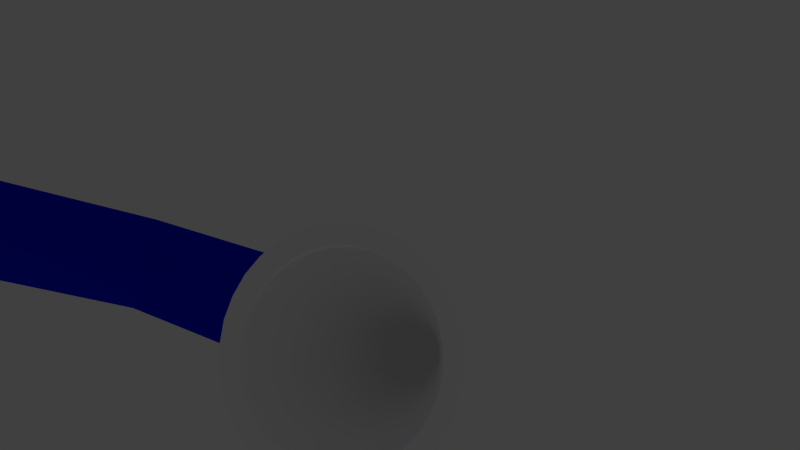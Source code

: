 # Source: TischLampe_neu.blend  (saved by Blender 2.76.0; exported with 4.5.12 LTS)
import bpy
from mathutils import Matrix  # noqa: F401  (used for matrix-valued properties, if any)

bpy.ops.wm.read_factory_settings(use_empty=True)
scene = bpy.context.scene
scene.name = 'Scene'

# ---- collections
col_collection_1 = bpy.data.collections.new('Collection 1'); scene.collection.children.link(col_collection_1)

# ---- materials (node trees are filled in below, after node groups)
mat_grey = bpy.data.materials.new('Grey')
mat_grey.alpha_threshold = 0.0
mat_grey.use_transparent_shadow = False
mat_grey.diffuse_color = (0.0331, 0.02978, 0.03054, 1.0)
mat_grey.roughness = 0.5
mat_white = bpy.data.materials.new('white')
mat_white.alpha_threshold = 0.0
mat_white.use_transparent_shadow = False
mat_white.diffuse_color = (1.0, 1.0, 1.0, 1.0)
mat_white.roughness = 0.5
mat_blue = bpy.data.materials.new('blue')
mat_blue.alpha_threshold = 0.0
mat_blue.use_transparent_shadow = False
mat_blue.diffuse_color = (0.0, 0.008889, 0.8, 1.0)
mat_blue.roughness = 0.5

# ---- material node trees

# ---- world
world_world = bpy.data.worlds.new('World'); scene.world = world_world
world_world.color = (0.05088, 0.05088, 0.05088)
world_world.use_sun_shadow = False
world_world.sun_shadow_jitter_overblur = 0.0
world_world.cycles.sampling_method = 'MANUAL'
world_world.cycles.sample_map_resolution = 256

# ---- cameras
cam_camera = bpy.data.cameras.new('Camera')
cam_camera.clip_end = 100.0
cam_camera.lens = 35.0
cam_camera.sensor_width = 32.0
cam_camera.sensor_height = 18.0
cam_camera.ortho_scale = 7.314
cam_camera.dof.focus_distance = 0.0
cam_camera.dof.aperture_fstop = 128.0

# ---- lights
light_lamp = bpy.data.lights.new('Lamp', 'POINT')
light_lamp.transmission_factor = 0.0
light_lamp.cutoff_distance = 30.0
light_lamp.energy = 732.0
light_lamp.shadow_buffer_clip_start = 1.001
light_lamp.shadow_soft_size = 0.1
light_lamp.shadow_maximum_resolution = 0.006
light_lamp.use_absolute_resolution = True
light_lamp.cycles.use_multiple_importance_sampling = False

# ---- meshes
me_cube_001 = bpy.data.meshes.new('Cube.001')
me_cube_001.from_pydata([(0.0, 3.54, 3.954), (0.0, 3.54, 0.5859), (-0.3286, 3.572, 0.5859), (-0.3286, 3.572, 3.954), (-0.6445, 3.668, 3.954), (-0.9357, 3.823, 3.954), (-1.191, 4.033, 3.954), (-1.4, 4.288, 3.954), (-1.556, 4.579, 3.954), (-1.652, 4.895, 3.954), (-1.684, 5.224, 3.954), (-1.652, 5.552, 3.954), (-1.556, 5.868, 3.954), (-1.4, 6.159, 3.954), (-1.191, 6.415, 3.954), (-0.9357, 6.624, 3.954), (-0.6445, 6.78, 3.954), (-0.3286, 6.876, 3.954), (5.488e-07, 6.908, 3.954), (0.3286, 6.876, 3.954), (0.6445, 6.78, 3.954), (0.9357, 6.624, 3.954), (1.191, 6.415, 3.954), (1.4, 6.159, 3.954), (1.556, 5.868, 3.954), (1.652, 5.552, 3.954), (1.684, 5.224, 3.954), (1.652, 4.895, 3.954), (1.556, 4.579, 3.954), (1.4, 4.288, 3.954), (1.191, 4.033, 3.954), (0.9357, 3.823, 3.954), (0.6445, 3.668, 3.954), (0.3286, 3.572, 3.954), (0.3286, 3.572, 0.5859), (0.0, 3.54, 0.5859), (-0.6445, 3.668, 0.5859), (-0.9357, 3.823, 0.5859), (-1.191, 4.033, 0.5859), (-1.4, 4.288, 0.5859), (-1.556, 4.579, 0.5859), (-1.652, 4.895, 0.5859), (-1.684, 5.224, 0.5859), (-1.652, 5.552, 0.5859), (-1.556, 5.868, 0.5859), (-1.4, 6.159, 0.5859), (-1.191, 6.415, 0.5859), (-0.9357, 6.624, 0.5859), (-0.6445, 6.78, 0.5859), (-0.3286, 6.876, 0.5859), (5.488e-07, 6.908, 0.5859), (0.3286, 6.876, 0.5859), (0.6445, 6.78, 0.5859), (0.9357, 6.624, 0.5859), (1.191, 6.415, 0.5859), (1.4, 6.159, 0.5859), (1.556, 5.868, 0.5859), (1.652, 5.552, 0.5859), (1.684, 5.224, 0.5859), (1.652, 4.895, 0.5859), (1.556, 4.579, 0.5859), (1.4, 4.288, 0.5859), (1.191, 4.033, 0.5859), (0.9357, 3.823, 0.5859), (0.6445, 3.668, 0.5859), (0.3286, 3.572, 0.5859), (-0.3286, 3.572, 0.5859), (-0.6445, 3.668, 0.5859), (-0.9357, 3.823, 0.5859), (-1.191, 4.033, 0.5859), (-1.4, 4.288, 0.5859), (-1.556, 4.579, 0.5859), (-1.652, 4.895, 0.5859), (-1.684, 5.224, 0.5859), (-1.652, 5.552, 0.5859), (-1.556, 5.868, 0.5859), (-1.4, 6.159, 0.5859), (-1.191, 6.415, 0.5859), (-0.9357, 6.624, 0.5859), (-0.6445, 6.78, 0.5859), (-0.3286, 6.876, 0.5859), (5.488e-07, 6.908, 0.5859), (0.3286, 6.876, 0.5859), (0.6445, 6.78, 0.5859), (0.9357, 6.624, 0.5859), (1.191, 6.415, 0.5859), (1.4, 6.159, 0.5859), (1.556, 5.868, 0.5859), (1.652, 5.552, 0.5859), (1.684, 5.224, 0.5859), (1.652, 4.895, 0.5859), (1.556, 4.579, 0.5859), (1.4, 4.288, 0.5859), (1.191, 4.033, 0.5859), (0.9357, 3.823, 0.5859), (0.6445, 3.668, 0.5859), (7.89e-07, 3.54, -11.2), (-0.3286, 3.572, -11.2), (0.3286, 3.572, -11.2), (0.6445, 3.668, -11.2), (-0.6445, 3.668, -11.2), (4.433e-06, 3.54, -18.02), (-0.3286, 3.572, -18.02), (0.3286, 3.572, -18.02), (-0.9357, 3.823, -11.2), (-1.191, 4.033, -11.2), (-1.4, 4.288, -11.2), (-1.556, 4.579, -11.2), (-1.652, 4.895, -11.2), (-1.684, 5.224, -11.2), (-1.652, 5.552, -11.2), (-1.556, 5.868, -11.2), (-1.4, 6.159, -11.2), (-1.191, 6.415, -11.2), (-0.9357, 6.624, -11.2), (-0.6445, 6.78, -11.2), (-0.3286, 6.876, -11.2), (1.338e-06, 6.908, -11.2), (0.3286, 6.876, -11.2), (0.6445, 6.78, -11.2), (0.9357, 6.624, -11.2), (1.191, 6.415, -11.2), (1.4, 6.159, -11.2), (1.556, 5.868, -11.2), (1.652, 5.552, -11.2), (1.684, 5.224, -11.2), (1.652, 4.895, -11.2), (1.556, 4.579, -11.2), (1.4, 4.288, -11.2), (1.191, 4.033, -11.2), (0.9357, 3.823, -11.2), (0.6445, 3.668, -18.02), (-0.6445, 3.668, -18.02), (1.465e-06, -3.548, -22.67), (4.97e-07, -3.548, -22.67), (-0.3286, -3.566, -22.7), (0.3286, -3.566, -22.7), (-0.9357, 3.823, -18.02), (-1.191, 4.033, -18.02), (-1.4, 4.288, -18.02), (-1.556, 4.579, -18.02), (-1.652, 4.895, -18.02), (-1.684, 5.224, -18.02), (-1.652, 5.552, -18.02), (-1.556, 5.868, -18.02), (-1.4, 6.159, -18.02), (-1.191, 6.415, -18.02), (-0.9357, 6.624, -18.02), (-0.6445, 6.78, -18.02), (-0.3286, 6.876, -18.02), (4.982e-06, 6.908, -18.02), (0.3286, 6.876, -18.02), (0.6445, 6.78, -18.02), (0.9357, 6.624, -18.02), (1.191, 6.415, -18.02), (1.4, 6.159, -18.02), (1.556, 5.868, -18.02), (1.652, 5.552, -18.02), (1.684, 5.224, -18.02), (1.652, 4.895, -18.02), (1.556, 4.579, -18.02), (1.4, 4.288, -18.02), (1.191, 4.033, -18.02), (0.9357, 3.823, -18.02), (0.6445, -3.61, -22.79), (0.3927, -3.566, -22.71), (-0.3927, -3.566, -22.71), (-0.6445, -3.61, -22.79), (1.1e-06, -5.224, -19.07), (0.6589, -5.27, -19.12), (-0.6589, -5.27, -19.12), (-0.7631, -3.624, -22.84), (-0.9357, -3.676, -22.94), (-1.092, -3.714, -23.05), (-1.191, -3.762, -23.13), (-1.362, -3.832, -23.31), (-1.4, -3.86, -23.36), (-1.556, -3.961, -23.62), (-1.562, -3.963, -23.63), (-1.652, -4.064, -23.89), (-1.67, -4.074, -24.02), (-1.684, -4.118, -24.15), (-1.652, -4.072, -24.33), (-1.556, -3.882, -24.41), (-1.508, -3.782, -24.41), (-1.4, -3.618, -24.43), (-1.284, -3.447, -24.41), (-1.191, -3.342, -24.42), (-1.049, -3.193, -24.4), (-0.9357, -3.103, -24.4), (-0.799, -3.001, -24.38), (-0.6445, -2.919, -24.38), (-0.5384, -2.867, -24.37), (-0.3286, -2.802, -24.37), (-0.2708, -2.787, -24.36), (5.025e-07, -2.759, -24.36), (0.2708, -2.787, -24.36), (0.3286, -2.802, -24.37), (0.5384, -2.867, -24.37), (0.6445, -2.919, -24.38), (0.799, -3.001, -24.38), (0.9357, -3.103, -24.4), (1.049, -3.193, -24.4), (1.191, -3.342, -24.42), (1.284, -3.447, -24.41), (1.4, -3.618, -24.43), (1.508, -3.782, -24.41), (1.556, -3.882, -24.41), (1.652, -4.072, -24.33), (1.684, -4.118, -24.15), (1.67, -4.074, -24.02), (1.652, -4.064, -23.89), (1.562, -3.963, -23.63), (1.556, -3.961, -23.62), (1.4, -3.86, -23.36), (1.362, -3.832, -23.31), (1.191, -3.762, -23.13), (1.092, -3.714, -23.05), (0.9357, -3.676, -22.94), (0.7631, -3.624, -22.84), (1.292, -5.405, -19.25), (-1.292, -5.405, -19.25), (1.876, -5.626, -19.47), (2.388, -5.923, -19.77), (2.808, -6.285, -20.13), (3.12, -6.698, -20.55), (3.312, -7.146, -20.99), (3.377, -7.612, -21.46), (2.809, -7.651, -21.5), (2.755, -7.263, -21.11), (2.595, -6.891, -20.74), (2.336, -6.547, -20.4), (1.986, -6.246, -20.09), (1.561, -5.999, -19.85), (1.075, -5.816, -19.66), (0.5481, -5.703, -19.55), (8.824e-07, -5.664, -19.51), (-0.5481, -5.703, -19.55), (-1.075, -5.816, -19.66), (-1.561, -5.999, -19.85), (-1.986, -6.246, -20.09), (-2.336, -6.547, -20.4), (-2.595, -6.891, -20.74), (-2.755, -7.263, -21.11), (-2.809, -7.651, -21.5), (-2.808, -8.938, -22.79), (-3.12, -8.526, -22.37), (-3.312, -8.078, -21.93), (-3.377, -7.612, -21.46), (-3.312, -7.146, -20.99), (-3.12, -6.698, -20.55), (-2.808, -6.285, -20.13), (-2.388, -5.923, -19.77), (-1.876, -5.626, -19.47), (1.876, -9.597, -23.45), (1.292, -9.818, -23.67), (0.6589, -9.954, -23.8), (0.0, -10.0, -23.85), (-0.6589, -9.954, -23.8), (-1.292, -9.818, -23.67), (-1.876, -9.597, -23.45), (-2.388, -9.3, -23.15), (-2.755, -8.038, -21.89), (-2.595, -8.411, -22.26), (-2.336, -8.755, -22.6), (-1.986, -9.056, -22.9), (-1.561, -9.303, -23.15), (-1.075, -9.486, -23.33), (-0.5481, -9.599, -23.45), (-3.297e-08, -9.637, -23.49), (0.5481, -9.599, -23.45), (1.075, -9.486, -23.33), (1.561, -9.303, -23.15), (1.986, -9.056, -22.9), (2.336, -8.755, -22.6), (2.595, -8.411, -22.26), (2.755, -8.038, -21.89), (3.312, -8.078, -21.93), (3.12, -8.526, -22.37), (2.808, -8.938, -22.79), (2.388, -9.3, -23.15), (-0.8998, -2.709, -26.11), (-0.8476, -2.587, -25.99), (-0.7628, -2.475, -25.88), (-0.6487, -2.377, -25.78), (-0.5097, -2.296, -25.7), (-0.3511, -2.236, -25.64), (-0.179, -2.199, -25.6), (6.859e-09, -2.187, -25.59), (0.179, -2.199, -25.6), (0.3511, -2.236, -25.64), (0.5097, -2.296, -25.7), (0.6487, -2.377, -25.78), (0.7628, -2.475, -25.88), (0.8476, -2.587, -25.99), (0.8998, -2.709, -26.11), (0.179, -3.472, -26.87), (-2.921e-07, -3.484, -26.89), (-0.179, -3.472, -26.87), (-0.3511, -3.435, -26.84), (-0.5097, -3.375, -26.78), (-0.6487, -3.294, -26.7), (-0.7628, -3.196, -26.6), (-0.8476, -3.084, -26.48), (-0.8998, -2.962, -26.36), (-0.9174, -2.836, -26.24), (0.9174, -2.836, -26.24), (0.8998, -2.962, -26.36), (0.8476, -3.084, -26.48), (0.7628, -3.196, -26.6), (0.6487, -3.294, -26.7), (0.5097, -3.375, -26.78), (0.3511, -3.435, -26.84), (-0.6698, -2.505, -26.38), (-0.6698, -2.505, -26.38), (-0.6309, -2.414, -26.29), (-0.6309, -2.414, -26.29), (-0.5678, -2.331, -26.2), (-0.4829, -2.258, -26.13), (-0.4829, -2.258, -26.13), (-0.3794, -2.198, -26.07), (-0.2613, -2.153, -26.03), (-0.1332, -2.125, -26.0), (-2.811e-07, -2.116, -25.99), (0.1332, -2.125, -26.0), (0.2613, -2.153, -26.03), (0.2613, -2.153, -26.03), (0.3794, -2.198, -26.07), (0.3794, -2.198, -26.07), (0.4829, -2.258, -26.13), (0.4829, -2.258, -26.13), (0.5678, -2.331, -26.2), (0.5678, -2.331, -26.2), (0.6309, -2.414, -26.29), (0.6309, -2.414, -26.29), (0.6698, -2.505, -26.38), (0.6698, -2.505, -26.38), (-4.044e-07, -3.082, -26.96), (0.1332, -3.073, -26.95), (-0.1332, -3.073, -26.95), (-0.2613, -3.045, -26.92), (-0.2613, -3.045, -26.92), (-0.3794, -3.001, -26.87), (-0.3794, -3.001, -26.87), (-0.4829, -2.941, -26.81), (-0.5678, -2.867, -26.74), (-0.6309, -2.784, -26.66), (-0.6309, -2.784, -26.66), (-0.6698, -2.693, -26.57), (-0.6829, -2.599, -26.47), (-0.6829, -2.599, -26.47), (0.6829, -2.599, -26.47), (0.6829, -2.599, -26.47), (0.6698, -2.693, -26.57), (0.6698, -2.693, -26.57), (0.6309, -2.784, -26.66), (0.6309, -2.784, -26.66), (0.5678, -2.867, -26.74), (0.5678, -2.867, -26.74), (0.4829, -2.941, -26.81), (0.3794, -3.001, -26.87), (0.3794, -3.001, -26.87), (0.2613, -3.045, -26.92), (0.2613, -3.045, -26.92), (0.1332, -3.073, -26.95), (-0.635, -2.536, -26.54), (-0.6228, -2.448, -26.45), (-0.5866, -2.364, -26.36), (-0.528, -2.286, -26.29), (-0.449, -2.218, -26.22), (-0.3528, -2.162, -26.16), (-0.243, -2.121, -26.12), (-0.1239, -2.095, -26.1), (-3.528e-07, -2.087, -26.09), (0.1239, -2.095, -26.1), (0.243, -2.121, -26.12), (0.3528, -2.162, -26.16), (0.449, -2.218, -26.22), (0.528, -2.286, -26.29), (0.5866, -2.364, -26.36), (0.6228, -2.448, -26.45), (0.635, -2.536, -26.54), (0.1239, -2.976, -26.98), (-5.008e-07, -2.985, -26.99), (-0.1239, -2.976, -26.98), (-0.243, -2.95, -26.95), (-0.3528, -2.909, -26.91), (-0.449, -2.853, -26.85), (-0.528, -2.785, -26.79), (-0.5866, -2.707, -26.71), (-0.6228, -2.623, -26.62), (0.6228, -2.623, -26.62), (0.5866, -2.707, -26.71), (0.528, -2.785, -26.79), (0.449, -2.853, -26.85), (0.3528, -2.909, -26.91), (0.243, -2.95, -26.95), (-0.54, -2.454, -26.62), (-0.5296, -2.379, -26.54), (-0.4989, -2.308, -26.47), (-0.449, -2.242, -26.41), (-0.3818, -2.184, -26.35), (-0.3, -2.136, -26.3), (-0.2066, -2.101, -26.27), (-0.1053, -2.079, -26.24), (-3.87e-07, -2.072, -26.24), (0.1053, -2.079, -26.24), (0.2066, -2.101, -26.27), (0.3, -2.136, -26.3), (0.3818, -2.184, -26.35), (0.449, -2.242, -26.41), (0.4989, -2.308, -26.47), (0.5296, -2.379, -26.54), (0.54, -2.454, -26.62), (0.1053, -2.828, -26.99), (-4.894e-07, -2.836, -27.0), (-0.1053, -2.828, -26.99), (-0.2066, -2.807, -26.97), (-0.3, -2.771, -26.94), (-0.3818, -2.724, -26.89), (-0.449, -2.666, -26.83), (-0.4989, -2.6, -26.76), (-0.5296, -2.528, -26.69), (0.5296, -2.528, -26.69), (0.4989, -2.6, -26.76), (0.449, -2.666, -26.83), (0.3818, -2.724, -26.89), (0.3, -2.771, -26.94), (0.2066, -2.807, -26.97), (-0.4243, -2.387, -26.69), (-0.4161, -2.328, -26.63), (-0.392, -2.272, -26.57), (-0.3528, -2.22, -26.52), (-0.3, -2.175, -26.47), (-0.2357, -2.137, -26.44), (-0.1624, -2.109, -26.41), (-0.08277, -2.092, -26.39), (-4.61e-07, -2.087, -26.39), (0.08277, -2.092, -26.39), (0.1624, -2.109, -26.41), (0.2357, -2.137, -26.44), (0.3, -2.175, -26.47), (0.3528, -2.22, -26.52), (0.392, -2.272, -26.57), (0.4161, -2.328, -26.63), (0.4243, -2.387, -26.69), (0.08277, -2.681, -26.98), (-4.837e-07, -2.687, -26.99), (-0.08277, -2.681, -26.98), (-0.1624, -2.664, -26.96), (-0.2357, -2.636, -26.93), (-0.3, -2.599, -26.9), (-0.3528, -2.553, -26.85), (-0.392, -2.501, -26.8), (-0.4161, -2.445, -26.74), (0.4161, -2.445, -26.74), (0.392, -2.501, -26.8), (0.3528, -2.553, -26.85), (0.3, -2.599, -26.9), (0.2357, -2.636, -26.93), (0.1624, -2.664, -26.96), (-0.2922, -2.337, -26.74), (-0.2866, -2.296, -26.7), (-0.27, -2.258, -26.66), (-0.243, -2.222, -26.62), (-0.2066, -2.191, -26.59), (-0.1624, -2.165, -26.56), (-0.1118, -2.146, -26.54), (-0.05701, -2.134, -26.53), (-4.61e-07, -2.13, -26.53), (0.05701, -2.134, -26.53), (0.1118, -2.146, -26.54), (0.1624, -2.165, -26.56), (0.2066, -2.191, -26.59), (0.243, -2.222, -26.62), (0.27, -2.258, -26.66), (0.2866, -2.296, -26.7), (0.2922, -2.337, -26.74), (0.05701, -2.539, -26.94), (-4.894e-07, -2.543, -26.94), (-0.05701, -2.539, -26.94), (-0.1118, -2.528, -26.93), (-0.1624, -2.509, -26.91), (-0.2066, -2.483, -26.88), (-0.243, -2.452, -26.85), (-0.27, -2.416, -26.81), (-0.2866, -2.377, -26.78), (0.2866, -2.377, -26.78), (0.27, -2.416, -26.81), (0.243, -2.452, -26.85), (0.2066, -2.483, -26.88), (0.1624, -2.509, -26.91), (0.1118, -2.528, -26.93), (-0.149, -2.306, -26.77), (-0.1461, -2.285, -26.75), (-0.1376, -2.266, -26.73), (-0.1239, -2.247, -26.71), (-0.1053, -2.232, -26.69), (-0.08277, -2.218, -26.68), (-0.05701, -2.209, -26.67), (-0.02907, -2.203, -26.66), (-4.837e-07, -2.201, -26.66), (0.02906, -2.203, -26.66), (0.05701, -2.209, -26.67), (0.08277, -2.218, -26.68), (0.1053, -2.232, -26.69), (0.1239, -2.247, -26.71), (0.1376, -2.266, -26.73), (0.1461, -2.285, -26.75), (0.149, -2.306, -26.77), (0.02906, -2.409, -26.87), (-4.951e-07, -2.411, -26.87), (-0.02907, -2.409, -26.87), (-0.05701, -2.403, -26.86), (-0.08277, -2.394, -26.85), (-0.1053, -2.381, -26.84), (-0.1239, -2.365, -26.82), (-0.1376, -2.346, -26.81), (-0.1461, -2.327, -26.79), (0.1461, -2.327, -26.79), (0.1376, -2.346, -26.81), (0.1239, -2.365, -26.82), (0.1053, -2.381, -26.84), (0.08277, -2.394, -26.85), (0.05701, -2.403, -26.86), (-2.646e-07, -2.296, -26.78), (7.144, 8.183, 2.27), (7.584, 6.732, 2.27), (7.584, 6.732, 2.27), (7.144, 8.183, 2.27), (7.732, 5.224, 2.27), (6.429, 9.519, 2.27), (7.584, 6.732, 2.27), (7.732, 5.224, 2.27), (7.732, 5.224, 2.27), (6.429, 9.519, 2.27), (7.144, 8.183, 2.27), (7.584, 3.715, 2.27), (7.584, 3.715, 2.27), (5.467, 10.69, 2.27), (7.584, 6.732, -0.3417), (7.144, 8.183, -0.3417), (7.732, 5.224, -0.3417), (7.584, 3.715, 2.27), (7.584, 3.715, -0.3417), (5.467, 10.69, 2.27), (6.429, 9.519, 2.27), (6.429, 9.519, -0.3417), (-1.508, 12.81, -0.3417), (0.0, 12.96, -0.3417), (1.508, 12.81, -0.3417), (2.959, 12.37, -0.3417), (4.296, 11.65, -0.3417), (5.467, 10.69, -0.3417), (7.144, 2.265, -0.3417), (6.429, 0.928, -0.3417), (5.467, -0.2437, -0.3417), (4.296, -1.205, -0.3417), (2.959, -1.92, -0.3417), (1.508, -2.36, -0.3417), (2.519e-06, -2.508, -0.3417), (-1.508, -2.36, -0.3417), (-2.959, -1.92, -0.3417), (-4.296, -1.205, -0.3417), (-5.467, -0.2437, -0.3417), (-6.429, 0.928, -0.3417), (-7.144, 2.265, -0.3417), (-7.584, 3.715, -0.3417), (-7.732, 5.224, -0.3417), (-7.584, 6.732, -0.3417), (-7.144, 8.183, -0.3417), (-6.429, 9.519, -0.3417), (-5.467, 10.69, -0.3417), (-4.296, 11.65, -0.3417), (-2.959, 12.37, -0.3417), (7.144, 2.265, 2.27), (7.144, 2.265, 2.27), (4.296, 11.65, 2.27), (5.467, 10.69, 2.27), (-2.959, 12.37, 2.27), (-1.508, 12.81, 2.27), (0.0, 12.96, 2.27), (1.508, 12.81, 2.27), (2.959, 12.37, 2.27), (4.296, 11.65, 2.27), (6.429, 0.928, 2.27), (5.467, -0.2437, 2.27), (4.296, -1.205, 2.27), (2.959, -1.92, 2.27), (1.508, -2.36, 2.27), (2.519e-06, -2.508, 2.27), (-1.508, -2.36, 2.27), (-2.959, -1.92, 2.27), (-4.296, -1.205, 2.27), (-5.467, -0.2437, 2.27), (-6.429, 0.928, 2.27), (-7.144, 2.265, 2.27), (-7.584, 3.715, 2.27), (-7.732, 5.224, 2.27), (-7.584, 6.732, 2.27), (-7.144, 8.183, 2.27), (-6.429, 9.519, 2.27), (-5.467, 10.69, 2.27), (-4.296, 11.65, 2.27), (7.144, 2.265, 2.27), (4.296, 11.65, 2.27), (-2.959, 12.37, 2.27), (-1.508, 12.81, 2.27), (0.0, 12.96, 2.27), (1.508, 12.81, 2.27), (2.959, 12.37, 2.27), (6.429, 0.928, 2.27), (5.467, -0.2437, 2.27), (4.296, -1.205, 2.27), (2.959, -1.92, 2.27), (1.508, -2.36, 2.27), (2.519e-06, -2.508, 2.27), (-1.508, -2.36, 2.27), (-2.959, -1.92, 2.27), (-4.296, -1.205, 2.27), (-5.467, -0.2437, 2.27), (-6.429, 0.928, 2.27), (-7.144, 2.265, 2.27), (-7.584, 3.715, 2.27), (-7.732, 5.224, 2.27), (-7.584, 6.732, 2.27), (-7.144, 8.183, 2.27), (-6.429, 9.519, 2.27), (-5.467, 10.69, 2.27), (-4.296, 11.65, 2.27), (2.959, 12.37, 2.27), (6.429, 0.928, 2.27), (-4.296, 11.65, 2.27), (-2.959, 12.37, 2.27), (-1.508, 12.81, 2.27), (0.0, 12.96, 2.27), (1.508, 12.81, 2.27), (5.467, -0.2437, 2.27), (4.296, -1.205, 2.27), (2.959, -1.92, 2.27), (1.508, -2.36, 2.27), (2.519e-06, -2.508, 2.27), (-1.508, -2.36, 2.27), (-2.959, -1.92, 2.27), (-4.296, -1.205, 2.27), (-5.467, -0.2437, 2.27), (-6.429, 0.928, 2.27), (-7.144, 2.265, 2.27), (-7.584, 3.715, 2.27), (-7.732, 5.224, 2.27), (-7.584, 6.732, 2.27), (-7.144, 8.183, 2.27), (-6.429, 9.519, 2.27), (-5.467, 10.69, 2.27), (0.0, 3.54, 3.954), (-0.3286, 3.572, 3.954), (-0.3286, 3.572, 0.5859), (0.0, 3.54, 0.5859), (0.3286, 3.572, 3.954), (0.3286, 3.572, 0.5859), (0.6445, 3.668, 3.954), (0.9357, 3.823, 3.954), (1.191, 4.033, 3.954), (1.4, 4.288, 3.954), (1.556, 4.579, 3.954), (1.652, 4.895, 3.954), (1.684, 5.224, 3.954), (1.652, 5.552, 3.954), (1.556, 5.868, 3.954), (1.4, 6.159, 3.954), (1.191, 6.415, 3.954), (0.9357, 6.624, 3.954), (0.6445, 6.78, 3.954), (0.3286, 6.876, 3.954), (5.488e-07, 6.908, 3.954), (-0.3286, 6.876, 3.954), (-0.6445, 6.78, 3.954), (-0.9357, 6.624, 3.954), (-1.191, 6.415, 3.954), (-1.4, 6.159, 3.954), (-1.556, 5.868, 3.954), (-1.652, 5.552, 3.954), (-1.684, 5.224, 3.954), (-1.652, 4.895, 3.954), (-1.556, 4.579, 3.954), (-1.4, 4.288, 3.954), (-1.191, 4.033, 3.954), (-0.9357, 3.823, 3.954), (-0.6445, 3.668, 3.954), (-0.6445, 3.668, 0.5859), (-0.9357, 3.823, 0.5859), (-1.191, 4.033, 0.5859), (-1.4, 4.288, 0.5859), (-1.556, 4.579, 0.5859), (-1.652, 4.895, 0.5859), (-1.684, 5.224, 0.5859), (-1.652, 5.552, 0.5859), (-1.556, 5.868, 0.5859), (-1.4, 6.159, 0.5859), (-1.191, 6.415, 0.5859), (-0.9357, 6.624, 0.5859), (-0.6445, 6.78, 0.5859), (-0.3286, 6.876, 0.5859), (5.488e-07, 6.908, 0.5859), (0.3286, 6.876, 0.5859), (0.6445, 6.78, 0.5859), (0.9357, 6.624, 0.5859), (1.191, 6.415, 0.5859), (1.4, 6.159, 0.5859), (1.556, 5.868, 0.5859), (1.652, 5.552, 0.5859), (1.684, 5.224, 0.5859), (1.652, 4.895, 0.5859), (1.556, 4.579, 0.5859), (1.4, 4.288, 0.5859), (1.191, 4.033, 0.5859), (0.9357, 3.823, 0.5859), (0.6445, 3.668, 0.5859), (0.0, 3.54, 3.954), (-0.3286, 3.572, 3.954), (-0.3286, 3.572, 0.5859), (0.0, 3.54, 0.5859), (0.3286, 3.572, 3.954), (0.3286, 3.572, 0.5859), (0.6445, 3.668, 3.954), (0.9357, 3.823, 3.954), (1.191, 4.033, 3.954), (1.4, 4.288, 3.954), (1.556, 4.579, 3.954), (1.652, 4.895, 3.954), (1.684, 5.224, 3.954), (1.652, 5.552, 3.954), (1.556, 5.868, 3.954), (1.4, 6.159, 3.954), (1.191, 6.415, 3.954), (0.9357, 6.624, 3.954), (0.6445, 6.78, 3.954), (0.3286, 6.876, 3.954), (5.488e-07, 6.908, 3.954), (-0.3286, 6.876, 3.954), (-0.6445, 6.78, 3.954), (-0.9357, 6.624, 3.954), (-1.191, 6.415, 3.954), (-1.4, 6.159, 3.954), (-1.556, 5.868, 3.954), (-1.652, 5.552, 3.954), (-1.684, 5.224, 3.954), (-1.652, 4.895, 3.954), (-1.556, 4.579, 3.954), (-1.4, 4.288, 3.954), (-1.191, 4.033, 3.954), (-0.9357, 3.823, 3.954), (-0.6445, 3.668, 3.954), (-0.6445, 3.668, 0.5859), (-0.9357, 3.823, 0.5859), (-1.191, 4.033, 0.5859), (-1.4, 4.288, 0.5859), (-1.556, 4.579, 0.5859), (-1.652, 4.895, 0.5859), (-1.684, 5.224, 0.5859), (-1.652, 5.552, 0.5859), (-1.556, 5.868, 0.5859), (-1.4, 6.159, 0.5859), (-1.191, 6.415, 0.5859), (-0.9357, 6.624, 0.5859), (-0.6445, 6.78, 0.5859), (-0.3286, 6.876, 0.5859), (5.488e-07, 6.908, 0.5859), (0.3286, 6.876, 0.5859), (0.6445, 6.78, 0.5859), (0.9357, 6.624, 0.5859), (1.191, 6.415, 0.5859), (1.4, 6.159, 0.5859), (1.556, 5.868, 0.5859), (1.652, 5.552, 0.5859), (1.684, 5.224, 0.5859), (1.652, 4.895, 0.5859), (1.556, 4.579, 0.5859), (1.4, 4.288, 0.5859), (1.191, 4.033, 0.5859), (0.9357, 3.823, 0.5859), (0.6445, 3.668, 0.5859), (0.0, 3.54, 3.954), (-0.3286, 3.572, 3.954), (-0.3286, 3.572, 0.5859), (0.0, 3.54, 0.5859), (0.3286, 3.572, 3.954), (0.3286, 3.572, 0.5859), (0.6445, 3.668, 3.954), (0.9357, 3.823, 3.954), (1.191, 4.033, 3.954), (1.4, 4.288, 3.954), (1.556, 4.579, 3.954), (1.652, 4.895, 3.954), (1.684, 5.224, 3.954), (1.652, 5.552, 3.954), (1.556, 5.868, 3.954), (1.4, 6.159, 3.954), (1.191, 6.415, 3.954), (0.9357, 6.624, 3.954), (0.6445, 6.78, 3.954), (0.3286, 6.876, 3.954), (5.488e-07, 6.908, 3.954), (-0.3286, 6.876, 3.954), (-0.6445, 6.78, 3.954), (-0.9357, 6.624, 3.954), (-1.191, 6.415, 3.954), (-1.4, 6.159, 3.954), (-1.556, 5.868, 3.954), (-1.652, 5.552, 3.954), (-1.684, 5.224, 3.954), (-1.652, 4.895, 3.954), (-1.556, 4.579, 3.954), (-1.4, 4.288, 3.954), (-1.191, 4.033, 3.954), (-0.9357, 3.823, 3.954), (-0.6445, 3.668, 3.954), (-0.6445, 3.668, 0.5859), (-0.9357, 3.823, 0.5859), (-1.191, 4.033, 0.5859), (-1.4, 4.288, 0.5859), (-1.556, 4.579, 0.5859), (-1.652, 4.895, 0.5859), (-1.684, 5.224, 0.5859), (-1.652, 5.552, 0.5859), (-1.556, 5.868, 0.5859), (-1.4, 6.159, 0.5859), (-1.191, 6.415, 0.5859), (-0.9357, 6.624, 0.5859), (-0.6445, 6.78, 0.5859), (-0.3286, 6.876, 0.5859), (5.488e-07, 6.908, 0.5859), (0.3286, 6.876, 0.5859), (0.6445, 6.78, 0.5859), (0.9357, 6.624, 0.5859), (1.191, 6.415, 0.5859), (1.4, 6.159, 0.5859), (1.556, 5.868, 0.5859), (1.652, 5.552, 0.5859), (1.684, 5.224, 0.5859), (1.652, 4.895, 0.5859), (1.556, 4.579, 0.5859), (1.4, 4.288, 0.5859), (1.191, 4.033, 0.5859), (0.9357, 3.823, 0.5859), (0.6445, 3.668, 0.5859), (0.0, 3.54, 3.954), (-0.3286, 3.572, 3.954), (-0.3286, 3.572, 0.5859), (0.0, 3.54, 0.5859), (0.3286, 3.572, 3.954), (0.3286, 3.572, 0.5859), (0.6445, 3.668, 3.954), (0.9357, 3.823, 3.954), (1.191, 4.033, 3.954), (1.4, 4.288, 3.954), (1.556, 4.579, 3.954), (1.652, 4.895, 3.954), (1.684, 5.224, 3.954), (1.652, 5.552, 3.954), (1.556, 5.868, 3.954), (1.4, 6.159, 3.954), (1.191, 6.415, 3.954), (0.9357, 6.624, 3.954), (0.6445, 6.78, 3.954), (0.3286, 6.876, 3.954), (5.488e-07, 6.908, 3.954), (-0.3286, 6.876, 3.954), (-0.6445, 6.78, 3.954), (-0.9357, 6.624, 3.954), (-1.191, 6.415, 3.954), (-1.4, 6.159, 3.954), (-1.556, 5.868, 3.954), (-1.652, 5.552, 3.954), (-1.684, 5.224, 3.954), (-1.652, 4.895, 3.954), (-1.556, 4.579, 3.954), (-1.4, 4.288, 3.954), (-1.191, 4.033, 3.954), (-0.9357, 3.823, 3.954), (-0.6445, 3.668, 3.954), (-0.6445, 3.668, 0.5859), (-0.9357, 3.823, 0.5859), (-1.191, 4.033, 0.5859), (-1.4, 4.288, 0.5859), (-1.556, 4.579, 0.5859), (-1.652, 4.895, 0.5859), (-1.684, 5.224, 0.5859), (-1.652, 5.552, 0.5859), (-1.556, 5.868, 0.5859), (-1.4, 6.159, 0.5859), (-1.191, 6.415, 0.5859), (-0.9357, 6.624, 0.5859), (-0.6445, 6.78, 0.5859), (-0.3286, 6.876, 0.5859), (5.488e-07, 6.908, 0.5859), (0.3286, 6.876, 0.5859), (0.6445, 6.78, 0.5859), (0.9357, 6.624, 0.5859), (1.191, 6.415, 0.5859), (1.4, 6.159, 0.5859), (1.556, 5.868, 0.5859), (1.652, 5.552, 0.5859), (1.684, 5.224, 0.5859), (1.652, 4.895, 0.5859), (1.556, 4.579, 0.5859), (1.4, 4.288, 0.5859), (1.191, 4.033, 0.5859), (0.9357, 3.823, 0.5859), (0.6445, 3.668, 0.5859), (-0.1636, -4.406, -25.91), (-2.67e-07, -4.417, -25.92), (0.1636, -4.406, -25.91), (-0.1218, -4.041, -25.98), (-3.697e-07, -4.05, -25.98), (-0.3209, -4.372, -25.87), (0.3209, -4.372, -25.87), (0.1218, -4.041, -25.98), (-0.1132, -3.953, -26.0), (-4.577e-07, -3.961, -26.01), (-0.2389, -4.016, -25.95), (-0.4659, -4.317, -25.82), (0.4659, -4.317, -25.82), (0.1218, -4.041, -25.98), (0.2389, -4.016, -25.95), (0.1132, -3.953, -26.0), (-0.09629, -3.818, -26.02), (-4.473e-07, -3.824, -26.02), (-0.2221, -3.929, -25.98), (-0.3468, -3.975, -25.91), (-0.593, -4.244, -25.75), (0.593, -4.244, -25.75), (0.2389, -4.016, -25.95), (0.3468, -3.975, -25.91), (0.2221, -3.929, -25.98), (0.09629, -3.818, -26.02), (-0.07566, -3.683, -26.01), (-4.421e-07, -3.688, -26.01), (-0.1889, -3.798, -26.0), (-0.3468, -3.975, -25.91), (-0.3225, -3.891, -25.94), (-0.4414, -3.92, -25.85), (-0.6973, -4.154, -25.66), (0.6973, -4.154, -25.66), (0.3468, -3.975, -25.91), (0.4414, -3.92, -25.85), (0.3225, -3.891, -25.94), (0.1889, -3.798, -26.0), (0.07566, -3.683, -26.01), (-0.05211, -3.554, -25.97), (-4.473e-07, -3.557, -25.97), (-0.1484, -3.667, -25.99), (-0.2742, -3.766, -25.97), (-0.4104, -3.84, -25.89), (-0.519, -3.853, -25.79), (-0.7748, -4.051, -25.55), (0.7748, -4.051, -25.55), (0.4414, -3.92, -25.85), (0.519, -3.853, -25.79), (0.4104, -3.84, -25.89), (0.2742, -3.766, -25.97), (0.1484, -3.667, -25.99), (0.05211, -3.554, -25.97), (-0.02657, -3.435, -25.9), (-4.525e-07, -3.437, -25.91), (-0.1022, -3.543, -25.96), (-0.2155, -3.642, -25.96), (-0.349, -3.722, -25.92), (-0.519, -3.853, -25.79), (-0.4826, -3.778, -25.83), (-0.5767, -3.777, -25.71), (-0.8225, -3.94, -25.44), (0.8225, -3.94, -25.44), (0.519, -3.853, -25.79), (0.5767, -3.777, -25.71), (0.4826, -3.778, -25.83), (0.349, -3.722, -25.92), (0.2155, -3.642, -25.96), (0.1022, -3.543, -25.96), (0.02657, -3.435, -25.9), (-2.419e-07, -3.331, -25.82), (-0.05211, -3.429, -25.9), (-0.1484, -3.525, -25.94), (-0.2742, -3.608, -25.93), (-0.4104, -3.669, -25.87), (-0.5767, -3.777, -25.71), (-0.5362, -3.707, -25.76), (-0.6122, -3.694, -25.63), (-0.8386, -3.824, -25.33), (0.8386, -3.824, -25.33), (0.5767, -3.777, -25.71), (0.6122, -3.694, -25.63), (0.5362, -3.707, -25.76), (0.4104, -3.669, -25.87), (0.2742, -3.608, -25.93), (0.1484, -3.525, -25.94), (0.05211, -3.429, -25.9), (-0.07566, -3.42, -25.89), (-0.1889, -3.502, -25.92), (-0.3225, -3.566, -25.89), (-0.456, -3.609, -25.81), (-0.6122, -3.694, -25.63), (-0.5692, -3.63, -25.68), (-0.6242, -3.608, -25.54), (-0.8225, -3.709, -25.21), (0.8225, -3.709, -25.21), (0.6122, -3.694, -25.63), (0.6242, -3.608, -25.54), (0.5692, -3.63, -25.68), (0.456, -3.609, -25.81), (0.3225, -3.566, -25.89), (0.1889, -3.502, -25.92), (0.07566, -3.42, -25.89), (-0.0963, -3.408, -25.88), (-0.2221, -3.473, -25.89), (-0.3583, -3.519, -25.84), (-0.4841, -3.543, -25.74), (-0.5804, -3.55, -25.6), (-0.6122, -3.522, -25.46), (-0.7748, -3.597, -25.1), (0.7748, -3.597, -25.1), (0.6242, -3.608, -25.54), (0.6122, -3.522, -25.46), (0.5804, -3.55, -25.6), (0.4841, -3.543, -25.74), (0.3583, -3.519, -25.84), (0.2221, -3.473, -25.89), (0.09629, -3.408, -25.88), (-0.1132, -3.394, -25.86), (-0.2468, -3.441, -25.85), (-0.3804, -3.467, -25.79), (-0.4936, -3.475, -25.68), (-0.5692, -3.47, -25.52), (-0.5767, -3.439, -25.37), (-0.6973, -3.495, -25.0), (0.6973, -3.495, -25.0), (0.5767, -3.439, -25.37), (0.5692, -3.47, -25.52), (0.4936, -3.475, -25.68), (0.3804, -3.467, -25.79), (0.2468, -3.441, -25.85), (0.1132, -3.394, -25.86), (-0.1258, -3.377, -25.85), (-0.262, -3.405, -25.82), (-0.3878, -3.414, -25.74), (-0.4841, -3.407, -25.61), (-0.5362, -3.393, -25.44), (-0.519, -3.363, -25.3), (-0.593, -3.405, -24.91), (0.593, -3.405, -24.91), (0.519, -3.363, -25.3), (0.5362, -3.393, -25.44), (0.4841, -3.407, -25.61), (0.3878, -3.414, -25.74), (0.262, -3.405, -25.82), (0.1258, -3.377, -25.85), (-0.1336, -3.359, -25.83), (-0.2671, -3.368, -25.78), (-0.3804, -3.361, -25.68), (-0.456, -3.342, -25.54), (-0.519, -3.363, -25.3), (-0.4826, -3.322, -25.37), (-0.4414, -3.296, -25.23), (-0.4659, -3.331, -24.83), (0.4659, -3.331, -24.83), (0.519, -3.363, -25.3), (0.4414, -3.296, -25.23), (0.4826, -3.322, -25.37), (0.456, -3.342, -25.54), (0.3804, -3.361, -25.68), (0.2671, -3.368, -25.78), (0.1336, -3.359, -25.83), (-0.1362, -3.34, -25.81), (-0.262, -3.332, -25.75), (-0.3583, -3.309, -25.63), (-0.4104, -3.281, -25.48), (-0.4104, -3.26, -25.31), (-0.3468, -3.241, -25.18), (-0.3209, -3.277, -24.78), (0.3209, -3.277, -24.78), (0.4414, -3.296, -25.23), (0.3468, -3.241, -25.18), (0.4104, -3.26, -25.31), (0.4104, -3.281, -25.48), (0.3583, -3.309, -25.63), (0.262, -3.332, -25.75), (0.1362, -3.34, -25.81), (-0.1336, -3.322, -25.79), (-0.2468, -3.296, -25.71), (-0.3225, -3.262, -25.58), (-0.349, -3.229, -25.43), (-0.3225, -3.209, -25.26), (-0.2389, -3.2, -25.13), (-0.1636, -3.243, -24.74), (0.1636, -3.243, -24.74), (0.3468, -3.241, -25.18), (0.2389, -3.2, -25.13), (0.3225, -3.209, -25.26), (0.349, -3.229, -25.43), (0.3225, -3.262, -25.58), (0.2468, -3.296, -25.71), (0.1336, -3.322, -25.79), (-0.1258, -3.303, -25.77), (-0.2221, -3.263, -25.68), (-0.2742, -3.22, -25.54), (-0.2742, -3.185, -25.38), (-0.2221, -3.171, -25.22), (-0.1218, -3.175, -25.11), (6.27e-09, -3.231, -24.73), (0.2389, -3.2, -25.13), (0.1218, -3.175, -25.11), (0.2221, -3.171, -25.22), (0.2742, -3.185, -25.38), (0.2742, -3.22, -25.54), (0.2221, -3.263, -25.68), (0.1258, -3.303, -25.77), (-0.1132, -3.287, -25.76), (-0.1889, -3.235, -25.65), (-0.2155, -3.186, -25.51), (-0.1889, -3.153, -25.35), (-0.1132, -3.148, -25.2), (-2.569e-07, -3.167, -25.1), (0.1132, -3.148, -25.2), (0.1889, -3.153, -25.35), (0.2155, -3.186, -25.51), (0.1889, -3.235, -25.65), (0.1132, -3.287, -25.76), (-0.0963, -3.272, -25.74), (-0.1484, -3.211, -25.62), (-0.1484, -3.161, -25.48), (-0.09629, -3.133, -25.33), (-3.225e-07, -3.14, -25.19), (0.09629, -3.133, -25.33), (0.1484, -3.161, -25.48), (0.1484, -3.211, -25.62), (0.09629, -3.272, -25.74), (-0.07566, -3.26, -25.73), (-0.1022, -3.194, -25.61), (-0.07566, -3.145, -25.47), (-3.537e-07, -3.126, -25.33), (0.07566, -3.145, -25.47), (0.1022, -3.194, -25.61), (0.07566, -3.26, -25.73), (-0.05211, -3.251, -25.72), (-0.05211, -3.183, -25.6), (-4.213e-07, -3.14, -25.46), (0.05211, -3.183, -25.6), (0.05211, -3.251, -25.72), (-0.02657, -3.246, -25.72), (-4.213e-07, -3.18, -25.59), (0.02657, -3.246, -25.72), (-4.421e-07, -3.244, -25.71), (-1.0, -1.0, -1.0), (-1.0, -1.0, 1.0), (-1.0, 1.0, -1.0), (-1.0, 1.0, 1.0), (1.0, -1.0, -1.0), (1.0, -1.0, 1.0), (1.0, 1.0, -1.0), (1.0, 1.0, 1.0)], [], [(0, 1, 2, 3), (0, 3, 4, 5, 6, 7, 8, 9, 10, 11, 12, 13, 14, 15, 16, 17, 18, 19, 20, 21, 22, 23, 24, 25, 26, 27, 28, 29, 30, 31, 32, 33), (33, 34, 1, 0), (1, 35, 66, 2), (3, 2, 36, 4), (4, 36, 37, 5), (5, 37, 38, 6), (6, 38, 39, 7), (7, 39, 40, 8), (8, 40, 41, 9), (9, 41, 42, 10), (10, 42, 43, 11), (11, 43, 44, 12), (12, 44, 45, 13), (13, 45, 46, 14), (14, 46, 47, 15), (15, 47, 48, 16), (16, 48, 49, 17), (17, 49, 50, 18), (18, 50, 51, 19), (19, 51, 52, 20), (20, 52, 53, 21), (21, 53, 54, 22), (22, 54, 55, 23), (23, 55, 56, 24), (24, 56, 57, 25), (25, 57, 58, 26), (26, 58, 59, 27), (27, 59, 60, 28), (28, 60, 61, 29), (29, 61, 62, 30), (30, 62, 63, 31), (31, 63, 64, 32), (32, 64, 34, 33), (35, 1, 34, 65), (2, 66, 67, 36), (36, 67, 68, 37), (37, 68, 69, 38), (38, 69, 70, 39), (39, 70, 71, 40), (40, 71, 72, 41), (41, 72, 73, 42), (42, 73, 74, 43), (43, 74, 75, 44), (44, 75, 76, 45), (45, 76, 77, 46), (46, 77, 78, 47), (47, 78, 79, 48), (48, 79, 80, 49), (49, 80, 81, 50), (50, 81, 82, 51), (51, 82, 83, 52), (52, 83, 84, 53), (53, 84, 85, 54), (54, 85, 86, 55), (55, 86, 87, 56), (56, 87, 88, 57), (57, 88, 89, 58), (58, 89, 90, 59), (59, 90, 91, 60), (60, 91, 92, 61), (61, 92, 93, 62), (62, 93, 94, 63), (63, 94, 95, 64), (64, 95, 65, 34), (66, 35, 96, 97), (35, 65, 98, 96), (65, 95, 99, 98), (67, 66, 97, 100), (97, 96, 101, 102), (96, 98, 103, 101), (68, 67, 100, 104), (69, 68, 104, 105), (70, 69, 105, 106), (71, 70, 106, 107), (72, 71, 107, 108), (73, 72, 108, 109), (74, 73, 109, 110), (75, 74, 110, 111), (76, 75, 111, 112), (77, 76, 112, 113), (78, 77, 113, 114), (79, 78, 114, 115), (80, 79, 115, 116), (81, 80, 116, 117), (82, 81, 117, 118), (83, 82, 118, 119), (84, 83, 119, 120), (85, 84, 120, 121), (86, 85, 121, 122), (87, 86, 122, 123), (88, 87, 123, 124), (89, 88, 124, 125), (90, 89, 125, 126), (91, 90, 126, 127), (92, 91, 127, 128), (93, 92, 128, 129), (94, 93, 129, 130), (95, 94, 130, 99), (98, 99, 131, 103), (100, 97, 102, 132), (102, 101, 133, 134, 135), (133, 101, 103, 136), (104, 100, 132, 137), (105, 104, 137, 138), (106, 105, 138, 139), (107, 106, 139, 140), (108, 107, 140, 141), (109, 108, 141, 142), (110, 109, 142, 143), (111, 110, 143, 144), (112, 111, 144, 145), (113, 112, 145, 146), (114, 113, 146, 147), (115, 114, 147, 148), (116, 115, 148, 149), (117, 116, 149, 150), (118, 117, 150, 151), (119, 118, 151, 152), (120, 119, 152, 153), (121, 120, 153, 154), (122, 121, 154, 155), (123, 122, 155, 156), (124, 123, 156, 157), (125, 124, 157, 158), (126, 125, 158, 159), (127, 126, 159, 160), (128, 127, 160, 161), (129, 128, 161, 162), (130, 129, 162, 163), (99, 130, 163, 131), (103, 131, 164, 165, 136), (132, 102, 135, 166, 167), (168, 134, 133, 136, 165, 169), (170, 166, 135, 134, 168), (137, 132, 167, 171, 172), (138, 137, 172, 173, 174), (139, 138, 174, 175, 176), (177, 140, 139, 176), (141, 140, 177, 178, 179), (142, 141, 179, 180, 181), (182, 143, 142, 181), (183, 144, 143, 182), (145, 144, 183, 184, 185), (146, 145, 185, 186, 187), (147, 146, 187, 188, 189), (148, 147, 189, 190, 191), (149, 148, 191, 192, 193), (150, 149, 193, 194, 195), (151, 150, 195, 196, 197), (152, 151, 197, 198, 199), (153, 152, 199, 200, 201), (154, 153, 201, 202, 203), (155, 154, 203, 204, 205), (156, 155, 205, 206, 207), (208, 157, 156, 207), (209, 158, 157, 208), (159, 158, 209, 210, 211), (160, 159, 211, 212, 213), (214, 161, 160, 213), (162, 161, 214, 215, 216), (163, 162, 216, 217, 218), (131, 163, 218, 219, 164), (169, 165, 164, 219, 220), (221, 171, 167, 166, 170), (222, 223, 224, 225, 226, 227, 228, 229, 230, 231, 232, 233, 234, 235, 236, 237, 238, 239, 240, 241, 242, 243, 244, 245, 246, 247, 248, 249, 250, 251, 252, 253, 221, 170, 168, 169, 220), (254, 255, 256, 257, 258, 259, 260, 261, 245, 244, 262, 263, 264, 265, 266, 267, 268, 269, 270, 271, 272, 273, 274, 275, 276, 228, 227, 277, 278, 279, 280), (253, 173, 172, 171, 221), (252, 175, 174, 173, 253), (251, 178, 177, 176, 175, 252), (250, 180, 179, 178, 251), (249, 281, 282, 184, 183, 182, 181, 180, 250), (184, 282, 283, 186, 185), (186, 283, 284, 188, 187), (188, 284, 285, 190, 189), (190, 285, 286, 192, 191), (192, 286, 287, 194, 193), (194, 287, 288, 195), (195, 288, 289, 196), (196, 289, 290, 198, 197), (198, 290, 291, 200, 199), (200, 291, 292, 202, 201), (202, 292, 293, 204, 203), (204, 293, 294, 206, 205), (225, 210, 209, 208, 207, 206, 294, 295, 226), (224, 212, 211, 210, 225), (223, 215, 214, 213, 212, 224), (222, 217, 216, 215, 223), (220, 219, 218, 217, 222), (256, 296, 297, 257), (257, 297, 298, 258), (258, 298, 299, 259), (259, 299, 300, 260), (260, 300, 301, 261), (261, 301, 302, 245), (245, 302, 303, 246), (246, 303, 304, 247), (247, 304, 305, 248), (248, 305, 281, 249), (226, 295, 306, 227), (227, 306, 307, 277), (277, 307, 308, 278), (278, 308, 309, 279), (279, 309, 310, 280), (280, 310, 311, 254), (254, 311, 312, 255), (255, 312, 296, 256), (282, 281, 313, 314, 315), (283, 282, 315, 316, 317), (318, 284, 283, 317), (285, 284, 318, 319, 320), (321, 286, 285, 320), (322, 287, 286, 321), (323, 288, 287, 322), (324, 289, 288, 323), (290, 289, 324, 325, 326), (291, 290, 326, 327, 328), (292, 291, 328, 329, 330), (293, 292, 330, 331, 332), (294, 293, 332, 333, 334), (295, 294, 334, 335, 336), (337, 297, 296, 338), (339, 298, 297, 337), (340, 299, 298, 339), (300, 299, 340, 341, 342), (301, 300, 342, 343, 344), (345, 302, 301, 344), (303, 302, 345, 346, 347), (348, 304, 303, 347), (305, 304, 348, 349, 350), (313, 281, 305, 350), (351, 306, 295, 336), (307, 306, 351, 352, 353, 354), (308, 307, 354, 355, 356), (309, 308, 356, 357, 358), (359, 310, 309, 358), (311, 310, 359, 360, 361), (312, 311, 361, 362, 363), (296, 312, 363, 364, 338), (349, 365, 366, 314, 313, 350), (314, 366, 367, 316, 315), (316, 367, 368, 317), (317, 368, 369, 319, 318), (319, 369, 370, 320), (320, 370, 371, 321), (321, 371, 372, 322), (322, 372, 373, 323), (323, 373, 374, 324), (324, 374, 375, 325), (325, 375, 376, 327, 326), (327, 376, 377, 329, 328), (329, 377, 378, 331, 330), (331, 378, 379, 333, 332), (333, 379, 380, 335, 334), (335, 380, 381, 352, 351, 336), (364, 382, 383, 337, 338), (337, 383, 384, 339), (339, 384, 385, 341, 340), (341, 385, 386, 343, 342), (343, 386, 387, 344), (344, 387, 388, 345), (345, 388, 389, 346), (346, 389, 390, 348, 347), (348, 390, 365, 349), (352, 381, 391, 353), (353, 391, 392, 355, 354), (355, 392, 393, 357, 356), (357, 393, 394, 359, 358), (359, 394, 395, 360), (360, 395, 396, 362, 361), (362, 396, 382, 364, 363), (365, 397, 398, 366), (366, 398, 399, 367), (367, 399, 400, 368), (368, 400, 401, 369), (369, 401, 402, 370), (370, 402, 403, 371), (371, 403, 404, 372), (372, 404, 405, 373), (373, 405, 406, 374), (374, 406, 407, 375), (375, 407, 408, 376), (376, 408, 409, 377), (377, 409, 410, 378), (378, 410, 411, 379), (379, 411, 412, 380), (380, 412, 413, 381), (382, 414, 415, 383), (383, 415, 416, 384), (384, 416, 417, 385), (385, 417, 418, 386), (386, 418, 419, 387), (387, 419, 420, 388), (388, 420, 421, 389), (389, 421, 422, 390), (390, 422, 397, 365), (381, 413, 423, 391), (391, 423, 424, 392), (392, 424, 425, 393), (393, 425, 426, 394), (394, 426, 427, 395), (395, 427, 428, 396), (396, 428, 414, 382), (397, 429, 430, 398), (398, 430, 431, 399), (399, 431, 432, 400), (400, 432, 433, 401), (401, 433, 434, 402), (402, 434, 435, 403), (403, 435, 436, 404), (404, 436, 437, 405), (405, 437, 438, 406), (406, 438, 439, 407), (407, 439, 440, 408), (408, 440, 441, 409), (409, 441, 442, 410), (410, 442, 443, 411), (411, 443, 444, 412), (412, 444, 445, 413), (414, 446, 447, 415), (415, 447, 448, 416), (416, 448, 449, 417), (417, 449, 450, 418), (418, 450, 451, 419), (419, 451, 452, 420), (420, 452, 453, 421), (421, 453, 454, 422), (422, 454, 429, 397), (413, 445, 455, 423), (423, 455, 456, 424), (424, 456, 457, 425), (425, 457, 458, 426), (426, 458, 459, 427), (427, 459, 460, 428), (428, 460, 446, 414), (429, 461, 462, 430), (430, 462, 463, 431), (431, 463, 464, 432), (432, 464, 465, 433), (433, 465, 466, 434), (434, 466, 467, 435), (435, 467, 468, 436), (436, 468, 469, 437), (437, 469, 470, 438), (438, 470, 471, 439), (439, 471, 472, 440), (440, 472, 473, 441), (441, 473, 474, 442), (442, 474, 475, 443), (443, 475, 476, 444), (444, 476, 477, 445), (446, 478, 479, 447), (447, 479, 480, 448), (448, 480, 481, 449), (449, 481, 482, 450), (450, 482, 483, 451), (451, 483, 484, 452), (452, 484, 485, 453), (453, 485, 486, 454), (454, 486, 461, 429), (445, 477, 487, 455), (455, 487, 488, 456), (456, 488, 489, 457), (457, 489, 490, 458), (458, 490, 491, 459), (459, 491, 492, 460), (460, 492, 478, 446), (461, 493, 494, 462), (462, 494, 495, 463), (463, 495, 496, 464), (464, 496, 497, 465), (465, 497, 498, 466), (466, 498, 499, 467), (467, 499, 500, 468), (468, 500, 501, 469), (469, 501, 502, 470), (470, 502, 503, 471), (471, 503, 504, 472), (472, 504, 505, 473), (473, 505, 506, 474), (474, 506, 507, 475), (475, 507, 508, 476), (476, 508, 509, 477), (478, 510, 511, 479), (479, 511, 512, 480), (480, 512, 513, 481), (481, 513, 514, 482), (482, 514, 515, 483), (483, 515, 516, 484), (484, 516, 517, 485), (485, 517, 518, 486), (486, 518, 493, 461), (477, 509, 519, 487), (487, 519, 520, 488), (488, 520, 521, 489), (489, 521, 522, 490), (490, 522, 523, 491), (491, 523, 524, 492), (492, 524, 510, 478), (493, 525, 494), (494, 525, 495), (495, 525, 496), (496, 525, 497), (497, 525, 498), (498, 525, 499), (499, 525, 500), (500, 525, 501), (501, 525, 502), (502, 525, 503), (503, 525, 504), (504, 525, 505), (505, 525, 506), (506, 525, 507), (507, 525, 508), (508, 525, 509), (510, 525, 511), (511, 525, 512), (512, 525, 513), (513, 525, 514), (514, 525, 515), (515, 525, 516), (516, 525, 517), (517, 525, 518), (518, 525, 493), (509, 525, 519), (519, 525, 520), (520, 525, 521), (521, 525, 522), (522, 525, 523), (523, 525, 524), (524, 525, 510), (269, 268, 910, 911), (270, 269, 911, 912), (913, 914, 911, 910), (268, 267, 915, 910), (271, 270, 912, 916), (914, 917, 912, 911), (914, 913, 918, 919), (920, 913, 910, 915), (267, 266, 921, 915), (272, 271, 916, 922), (912, 917, 923, 924, 916), (923, 917, 914, 919, 925), (919, 918, 926, 927), (913, 920, 928, 918), (929, 920, 915, 921), (266, 265, 930, 921), (273, 272, 922, 931), (916, 924, 932, 933, 922), (932, 924, 923, 925, 934), (925, 919, 927, 935), (927, 926, 936, 937), (918, 928, 938, 926), (920, 929, 939, 940, 928), (930, 941, 939, 929, 921), (265, 264, 942, 930), (274, 273, 931, 943), (922, 933, 944, 945, 931), (944, 933, 932, 934, 946), (934, 925, 935, 947), (935, 927, 937, 948), (937, 936, 949, 950), (926, 938, 951, 936), (928, 940, 952, 938), (939, 941, 953, 940), (954, 941, 930, 942), (264, 263, 955, 942), (275, 274, 943, 956), (931, 945, 957, 958, 943), (957, 945, 944, 946, 959), (946, 934, 947, 960), (947, 935, 948, 961), (948, 937, 950, 962), (950, 949, 963, 964), (936, 951, 965, 949), (938, 952, 966, 951), (940, 953, 967, 952), (941, 954, 968, 969, 953), (955, 970, 968, 954, 942), (263, 262, 971, 955), (276, 275, 956, 972), (943, 958, 973, 974, 956), (973, 958, 957, 959, 975), (959, 946, 960, 976), (960, 947, 961, 977), (961, 948, 962, 978), (962, 950, 964, 979), (964, 963, 980), (949, 965, 981, 963), (951, 966, 982, 965), (952, 967, 983, 966), (953, 969, 984, 967), (968, 970, 985, 986, 969), (971, 987, 985, 970, 955), (262, 244, 988, 971), (228, 276, 972, 989), (956, 974, 990, 991, 972), (990, 974, 973, 975, 992), (975, 959, 976, 993), (976, 960, 977, 994), (977, 961, 978, 995), (978, 962, 979, 996), (979, 964, 980), (963, 981, 980), (965, 982, 997, 981), (966, 983, 998, 982), (967, 984, 999, 983), (969, 986, 1000, 984), (985, 987, 1001, 1002, 986), (988, 1003, 1001, 987, 971), (244, 243, 1004, 988), (229, 228, 989, 1005), (972, 991, 1006, 1007, 989), (1006, 991, 990, 992, 1008), (992, 975, 993, 1009), (993, 976, 994, 1010), (994, 977, 995, 1011), (995, 978, 996, 1012), (996, 979, 980), (981, 997, 980), (982, 998, 1013, 997), (983, 999, 1014, 998), (984, 1000, 1015, 999), (986, 1002, 1016, 1000), (1001, 1003, 1017, 1002), (1018, 1003, 988, 1004), (243, 242, 1019, 1004), (230, 229, 1005, 1020), (989, 1007, 1021, 1022, 1005), (1021, 1007, 1006, 1008, 1023), (1008, 992, 1009, 1024), (1009, 993, 1010, 1025), (1010, 994, 1011, 1026), (1011, 995, 1012, 1027), (1012, 996, 980), (997, 1013, 980), (998, 1014, 1028, 1013), (999, 1015, 1029, 1014), (1000, 1016, 1030, 1015), (1002, 1017, 1031, 1016), (1003, 1018, 1032, 1017), (1033, 1018, 1004, 1019), (242, 241, 1034, 1019), (231, 230, 1020, 1035), (1022, 1036, 1020, 1005), (1022, 1021, 1023, 1037), (1023, 1008, 1024, 1038), (1024, 1009, 1025, 1039), (1025, 1010, 1026, 1040), (1026, 1011, 1027, 1041), (1027, 1012, 980), (1013, 1028, 980), (1014, 1029, 1042, 1028), (1015, 1030, 1043, 1029), (1016, 1031, 1044, 1030), (1017, 1032, 1045, 1031), (1018, 1033, 1046, 1032), (1047, 1033, 1019, 1034), (241, 240, 1048, 1034), (232, 231, 1035, 1049), (1036, 1050, 1035, 1020), (1036, 1022, 1037, 1051), (1037, 1023, 1038, 1052), (1038, 1024, 1039, 1053), (1039, 1025, 1040, 1054), (1040, 1026, 1041, 1055), (1041, 1027, 980), (1028, 1042, 980), (1029, 1043, 1056, 1042), (1030, 1044, 1057, 1043), (1031, 1045, 1058, 1044), (1032, 1046, 1059, 1045), (1033, 1047, 1060, 1061, 1046), (1048, 1062, 1060, 1047, 1034), (240, 239, 1063, 1048), (233, 232, 1049, 1064), (1035, 1050, 1065, 1066, 1049), (1065, 1050, 1036, 1051, 1067), (1051, 1037, 1052, 1068), (1052, 1038, 1053, 1069), (1053, 1039, 1054, 1070), (1054, 1040, 1055, 1071), (1055, 1041, 980), (1042, 1056, 980), (1043, 1057, 1072, 1056), (1044, 1058, 1073, 1057), (1045, 1059, 1074, 1058), (1046, 1061, 1075, 1059), (1060, 1062, 1076, 1061), (1077, 1062, 1048, 1063), (239, 238, 1078, 1063), (234, 233, 1064, 1079), (1049, 1066, 1080, 1081, 1064), (1080, 1066, 1065, 1067, 1082), (1067, 1051, 1068, 1083), (1068, 1052, 1069, 1084), (1069, 1053, 1070, 1085), (1070, 1054, 1071, 1086), (1071, 1055, 980), (1056, 1072, 980), (1057, 1073, 1087, 1072), (1058, 1074, 1088, 1073), (1059, 1075, 1089, 1074), (1061, 1076, 1090, 1075), (1062, 1077, 1091, 1076), (1092, 1077, 1063, 1078), (238, 237, 1093, 1078), (235, 234, 1079, 1094), (1064, 1081, 1095, 1096, 1079), (1095, 1081, 1080, 1082, 1097), (1082, 1067, 1083, 1098), (1083, 1068, 1084, 1099), (1084, 1069, 1085, 1100), (1085, 1070, 1086, 1101), (1086, 1071, 980), (1072, 1087, 980), (1073, 1088, 1102, 1087), (1074, 1089, 1103, 1088), (1075, 1090, 1104, 1089), (1076, 1091, 1105, 1090), (1077, 1092, 1106, 1091), (1107, 1092, 1078, 1093), (237, 236, 1108, 1093), (236, 235, 1094, 1108), (1079, 1096, 1109, 1110, 1094), (1109, 1096, 1095, 1097, 1111), (1097, 1082, 1098, 1112), (1098, 1083, 1099, 1113), (1099, 1084, 1100, 1114), (1100, 1085, 1101, 1115), (1101, 1086, 980), (1087, 1102, 980), (1088, 1103, 1116, 1102), (1089, 1104, 1117, 1103), (1090, 1105, 1118, 1104), (1091, 1106, 1119, 1105), (1092, 1107, 1120, 1106), (1121, 1107, 1093, 1108), (1110, 1121, 1108, 1094), (1110, 1109, 1111, 1122), (1111, 1097, 1112, 1123), (1112, 1098, 1113, 1124), (1113, 1099, 1114, 1125), (1114, 1100, 1115, 1126), (1115, 1101, 980), (1102, 1116, 980), (1103, 1117, 1127, 1116), (1104, 1118, 1128, 1117), (1105, 1119, 1129, 1118), (1106, 1120, 1130, 1119), (1107, 1121, 1131, 1120), (1121, 1110, 1122, 1131), (1122, 1111, 1123, 1132), (1123, 1112, 1124, 1133), (1124, 1113, 1125, 1134), (1125, 1114, 1126, 1135), (1126, 1115, 980), (1116, 1127, 980), (1117, 1128, 1136, 1127), (1118, 1129, 1137, 1128), (1119, 1130, 1138, 1129), (1120, 1131, 1139, 1130), (1131, 1122, 1132, 1139), (1132, 1123, 1133, 1140), (1133, 1124, 1134, 1141), (1134, 1125, 1135, 1142), (1135, 1126, 980), (1127, 1136, 980), (1128, 1137, 1143, 1136), (1129, 1138, 1144, 1137), (1130, 1139, 1145, 1138), (1139, 1132, 1140, 1145), (1140, 1133, 1141, 1146), (1141, 1134, 1142, 1147), (1142, 1135, 980), (1136, 1143, 980), (1137, 1144, 1148, 1143), (1138, 1145, 1149, 1144), (1145, 1140, 1146, 1149), (1146, 1141, 1147, 1150), (1147, 1142, 980), (1143, 1148, 980), (1144, 1149, 1151, 1148), (1149, 1146, 1150, 1151), (1150, 1147, 980), (1148, 1151, 980), (1151, 1150, 980), (526, 528, 527), (526, 529, 528), (527, 528, 530), (531, 529, 526), (529, 532, 528), (527, 530, 533), (528, 534, 530), (531, 535, 529), (529, 536, 532), (528, 532, 534), (533, 530, 537), (530, 534, 538), (539, 535, 531), (535, 536, 529), (536, 541, 540, 532), (532, 540, 542, 534), (533, 537, 543), (530, 538, 537), (534, 542, 544, 538), (539, 545, 535), (535, 546, 536), (546, 547, 541, 536), (548, 574, 573, 572, 571, 570, 569, 568, 567, 566, 565, 564, 563, 562, 561, 560, 559, 558, 557, 556, 555, 554, 544, 542, 540, 541, 547, 553, 552, 551, 550, 549), (543, 537, 575), (537, 538, 576), (538, 544, 554, 576), (577, 545, 539), (545, 546, 535), (578, 553, 547, 546), (579, 574, 548, 580), (580, 548, 549, 581), (581, 549, 550, 582), (582, 550, 551, 583), (583, 551, 552, 584), (584, 552, 553, 578), (576, 554, 555, 585), (585, 555, 556, 586), (586, 556, 557, 587), (587, 557, 558, 588), (588, 558, 559, 589), (589, 559, 560, 590), (590, 560, 561, 591), (591, 561, 562, 592), (592, 562, 563, 593), (593, 563, 564, 594), (594, 564, 565, 595), (595, 565, 566, 596), (596, 566, 567, 597), (597, 567, 568, 598), (598, 568, 569, 599), (599, 569, 570, 600), (600, 570, 571, 601), (601, 571, 572, 602), (602, 572, 573, 603), (603, 573, 574, 579), (543, 575, 604), (537, 576, 575), (577, 605, 545), (545, 578, 546), (606, 579, 580), (607, 580, 581), (608, 581, 582), (609, 582, 583), (610, 583, 584), (605, 584, 578), (575, 576, 585), (611, 585, 586), (612, 586, 587), (613, 587, 588), (614, 588, 589), (615, 589, 590), (616, 590, 591), (617, 591, 592), (618, 592, 593), (619, 593, 594), (620, 594, 595), (621, 595, 596), (622, 596, 597), (623, 597, 598), (624, 598, 599), (625, 599, 600), (626, 600, 601), (627, 601, 602), (628, 602, 603), (629, 603, 579), (604, 575, 611), (630, 605, 577), (605, 578, 545), (629, 579, 606), (606, 580, 607), (607, 581, 608), (608, 582, 609), (609, 583, 610), (610, 584, 605), (575, 585, 611), (611, 586, 612), (612, 587, 613), (613, 588, 614), (614, 589, 615), (615, 590, 616), (616, 591, 617), (617, 592, 618), (618, 593, 619), (619, 594, 620), (620, 595, 621), (621, 596, 622), (622, 597, 623), (623, 598, 624), (624, 599, 625), (625, 600, 626), (626, 601, 627), (627, 602, 628), (628, 603, 629), (604, 611, 631), (630, 610, 605), (632, 629, 606), (633, 606, 607), (634, 607, 608), (635, 608, 609), (636, 609, 610), (631, 611, 612), (637, 612, 613), (638, 613, 614), (639, 614, 615), (640, 615, 616), (641, 616, 617), (642, 617, 618), (643, 618, 619), (644, 619, 620), (645, 620, 621), (646, 621, 622), (647, 622, 623), (648, 623, 624), (649, 624, 625), (650, 625, 626), (651, 626, 627), (652, 627, 628), (653, 628, 629), (636, 610, 630), (653, 629, 632), (632, 606, 633), (633, 607, 634), (634, 608, 635), (635, 609, 636), (631, 612, 637), (637, 613, 638), (638, 614, 639), (639, 615, 640), (640, 616, 641), (641, 617, 642), (642, 618, 643), (643, 619, 644), (644, 620, 645), (645, 621, 646), (646, 622, 647), (647, 623, 648), (648, 624, 649), (649, 625, 650), (650, 626, 651), (651, 627, 652), (652, 628, 653), (654, 657, 656, 655), (658, 659, 657, 654), (654, 655, 688, 687, 686, 685, 684, 683, 682, 681, 680, 679, 678, 677, 676, 675, 674, 673, 672, 671, 670, 669, 668, 667, 666, 665, 664, 663, 662, 661, 660, 658), (655, 656, 689, 688), (656, 657, 659, 717, 716, 715, 714, 713, 712, 711, 710, 709, 708, 707, 706, 705, 704, 703, 702, 701, 700, 699, 698, 697, 696, 695, 694, 693, 692, 691, 690, 689), (660, 717, 659, 658), (661, 716, 717, 660), (662, 715, 716, 661), (663, 714, 715, 662), (664, 713, 714, 663), (665, 712, 713, 664), (666, 711, 712, 665), (667, 710, 711, 666), (668, 709, 710, 667), (669, 708, 709, 668), (670, 707, 708, 669), (671, 706, 707, 670), (672, 705, 706, 671), (673, 704, 705, 672), (674, 703, 704, 673), (675, 702, 703, 674), (676, 701, 702, 675), (677, 700, 701, 676), (678, 699, 700, 677), (679, 698, 699, 678), (680, 697, 698, 679), (681, 696, 697, 680), (682, 695, 696, 681), (683, 694, 695, 682), (684, 693, 694, 683), (685, 692, 693, 684), (686, 691, 692, 685), (687, 690, 691, 686), (688, 689, 690, 687), (718, 721, 720, 719), (722, 723, 721, 718), (718, 719, 752, 751, 750, 749, 748, 747, 746, 745, 744, 743, 742, 741, 740, 739, 738, 737, 736, 735, 734, 733, 732, 731, 730, 729, 728, 727, 726, 725, 724, 722), (719, 720, 753, 752), (720, 721, 723, 781, 780, 779, 778, 777, 776, 775, 774, 773, 772, 771, 770, 769, 768, 767, 766, 765, 764, 763, 762, 761, 760, 759, 758, 757, 756, 755, 754, 753), (724, 781, 723, 722), (725, 780, 781, 724), (726, 779, 780, 725), (727, 778, 779, 726), (728, 777, 778, 727), (729, 776, 777, 728), (730, 775, 776, 729), (731, 774, 775, 730), (732, 773, 774, 731), (733, 772, 773, 732), (734, 771, 772, 733), (735, 770, 771, 734), (736, 769, 770, 735), (737, 768, 769, 736), (738, 767, 768, 737), (739, 766, 767, 738), (740, 765, 766, 739), (741, 764, 765, 740), (742, 763, 764, 741), (743, 762, 763, 742), (744, 761, 762, 743), (745, 760, 761, 744), (746, 759, 760, 745), (747, 758, 759, 746), (748, 757, 758, 747), (749, 756, 757, 748), (750, 755, 756, 749), (751, 754, 755, 750), (752, 753, 754, 751), (782, 785, 784, 783), (786, 787, 785, 782), (782, 783, 816, 815, 814, 813, 812, 811, 810, 809, 808, 807, 806, 805, 804, 803, 802, 801, 800, 799, 798, 797, 796, 795, 794, 793, 792, 791, 790, 789, 788, 786), (783, 784, 817, 816), (784, 785, 787, 845, 844, 843, 842, 841, 840, 839, 838, 837, 836, 835, 834, 833, 832, 831, 830, 829, 828, 827, 826, 825, 824, 823, 822, 821, 820, 819, 818, 817), (788, 845, 787, 786), (789, 844, 845, 788), (790, 843, 844, 789), (791, 842, 843, 790), (792, 841, 842, 791), (793, 840, 841, 792), (794, 839, 840, 793), (795, 838, 839, 794), (796, 837, 838, 795), (797, 836, 837, 796), (798, 835, 836, 797), (799, 834, 835, 798), (800, 833, 834, 799), (801, 832, 833, 800), (802, 831, 832, 801), (803, 830, 831, 802), (804, 829, 830, 803), (805, 828, 829, 804), (806, 827, 828, 805), (807, 826, 827, 806), (808, 825, 826, 807), (809, 824, 825, 808), (810, 823, 824, 809), (811, 822, 823, 810), (812, 821, 822, 811), (813, 820, 821, 812), (814, 819, 820, 813), (815, 818, 819, 814), (816, 817, 818, 815), (846, 849, 848, 847), (850, 851, 849, 846), (846, 847, 880, 879, 878, 877, 876, 875, 874, 873, 872, 871, 870, 869, 868, 867, 866, 865, 864, 863, 862, 861, 860, 859, 858, 857, 856, 855, 854, 853, 852, 850), (847, 848, 881, 880), (848, 849, 851, 909, 908, 907, 906, 905, 904, 903, 902, 901, 900, 899, 898, 897, 896, 895, 894, 893, 892, 891, 890, 889, 888, 887, 886, 885, 884, 883, 882, 881), (852, 909, 851, 850), (853, 908, 909, 852), (854, 907, 908, 853), (855, 906, 907, 854), (856, 905, 906, 855), (857, 904, 905, 856), (858, 903, 904, 857), (859, 902, 903, 858), (860, 901, 902, 859), (861, 900, 901, 860), (862, 899, 900, 861), (863, 898, 899, 862), (864, 897, 898, 863), (865, 896, 897, 864), (866, 895, 896, 865), (867, 894, 895, 866), (868, 893, 894, 867), (869, 892, 893, 868), (870, 891, 892, 869), (871, 890, 891, 870), (872, 889, 890, 871), (873, 888, 889, 872), (874, 887, 888, 873), (875, 886, 887, 874), (876, 885, 886, 875), (877, 884, 885, 876), (878, 883, 884, 877), (879, 882, 883, 878), (880, 881, 882, 879), (1153, 1152, 1154, 1155), (1155, 1154, 1158, 1159), (1159, 1158, 1156, 1157), (1157, 1156, 1152, 1153), (1152, 1156, 1158, 1154), (1157, 1153, 1155, 1159)])
me_cube_001.polygons.foreach_set('material_index', [1, 2, 1, 1, 1, 1, 1, 1, 1, 1, 1, 1, 1, 1, 1, 1, 1, 1, 1, 1, 1, 1, 1, 1, 1, 1, 1, 1, 1, 1, 1, 1, 1, 1, 1, 1, 1, 1, 1, 1, 1, 1, 1, 1, 1, 1, 1, 1, 1, 1, 1, 1, 1, 1, 1, 1, 1, 1, 1, 1, 1, 1, 1, 1, 1, 2, 2, 2, 2, 2, 2, 2, 2, 2, 2, 2, 2, 2, 2, 2, 2, 2, 2, 2, 2, 2, 2, 2, 2, 2, 2, 2, 2, 2, 2, 2, 2, 2, 2, 2, 2, 2, 2, 2, 2, 2, 2, 2, 2, 2, 2, 2, 2, 2, 2, 2, 2, 2, 2, 2, 2, 2, 2, 2, 2, 2, 2, 2, 2, 2, 2, 2, 2, 2, 2, 2, 2, 2, 2, 2, 2, 2, 2, 2, 2, 2, 2, 2, 2, 2, 2, 2, 2, 2, 2, 2, 2, 2, 2, 2, 2, 2, 2, 2, 2, 1, 1, 2, 2, 2, 2, 2, 2, 2, 2, 2, 2, 2, 2, 2, 2, 2, 2, 2, 2, 2, 2, 2, 2, 2, 2, 2, 2, 2, 2, 2, 2, 2, 2, 2, 2, 2, 2, 2, 2, 2, 2, 2, 2, 2, 2, 2, 2, 2, 2, 2, 2, 2, 2, 2, 2, 2, 2, 2, 2, 2, 2, 2, 2, 2, 2, 2, 2, 2, 2, 2, 2, 2, 2, 2, 2, 2, 2, 2, 2, 1, 1, 1, 2, 2, 2, 2, 2, 2, 2, 2, 2, 2, 2, 2, 2, 2, 2, 2, 2, 2, 2, 2, 2, 2, 2, 2, 2, 2, 2, 2, 2, 2, 2, 2, 2, 2, 2, 2, 2, 2, 2, 2, 2, 2, 2, 2, 2, 2, 2, 2, 2, 2, 2, 2, 2, 2, 2, 2, 2, 2, 2, 2, 2, 2, 2, 2, 2, 2, 2, 2, 2, 2, 2, 2, 2, 2, 2, 2, 2, 2, 2, 2, 2, 2, 2, 2, 2, 2, 2, 2, 2, 2, 2, 2, 2, 2, 2, 2, 2, 2, 2, 2, 2, 2, 2, 2, 2, 2, 2, 2, 2, 2, 2, 2, 2, 2, 2, 2, 2, 2, 2, 2, 2, 1, 2, 2, 2, 2, 2, 2, 2, 2, 2, 1, 2, 2, 2, 2, 2, 2, 2, 2, 2, 1, 2, 2, 2, 2, 2, 2, 2, 2, 2, 1, 1, 1, 1, 1, 1, 1, 1, 1, 1, 1, 1, 1, 1, 1, 1, 1, 1, 1, 1, 1, 1, 1, 1, 1, 1, 1, 1, 1, 1, 1, 1, 1, 1, 1, 1, 1, 1, 1, 1, 1, 1, 1, 1, 1, 1, 1, 1, 1, 1, 1, 1, 1, 1, 1, 1, 1, 1, 1, 1, 1, 1, 1, 1, 1, 1, 1, 1, 1, 1, 1, 1, 1, 1, 1, 1, 1, 1, 1, 1, 1, 1, 1, 1, 1, 1, 1, 1, 1, 1, 1, 1, 1, 1, 1, 1, 1, 1, 1, 1, 1, 1, 1, 1, 1, 1, 1, 1, 1, 1, 1, 1, 1, 1, 1, 1, 1, 1, 1, 1, 1, 1, 1, 1, 1, 1, 1, 1, 1, 1, 1, 1, 1, 1, 1, 1, 1, 1, 1, 1, 1, 1, 1, 1, 1, 1, 1, 1, 1, 1, 1, 1, 1, 1, 1, 1, 1, 1, 1, 1, 1, 1, 1, 1, 1, 1, 1, 1, 1, 1, 1, 1, 1, 1, 1, 1, 1, 1, 1, 1, 1, 1, 1, 1, 1, 1, 1, 1, 1, 1, 1, 1, 1, 1, 1, 1, 1, 1, 1, 1, 1, 1, 1, 1, 1, 1, 1, 1, 1, 1, 1, 1, 1, 1, 1, 1, 1, 1, 1, 1, 1, 1, 1, 1, 1, 1, 1, 1, 1, 1, 1, 1, 1, 1, 1, 1, 1, 1, 1, 1, 1, 1, 1, 1, 1, 1, 1, 1, 1, 1, 1, 1, 1, 1, 1, 1, 1, 1, 1, 1, 1, 1, 1, 1, 1, 1, 1, 1, 1, 1, 1, 1, 1, 1, 1, 1, 1, 1, 1, 1, 1, 1, 1, 1, 1, 1, 1, 1, 1, 1, 1, 1, 1, 1, 1, 1, 1, 1, 1, 1, 1, 1, 2, 2, 1, 1, 2, 1, 1, 2, 2, 1, 1, 2, 1, 1, 2, 2, 2, 2, 2, 2, 2, 2, 2, 2, 2, 2, 2, 2, 2, 2, 2, 2, 2, 2, 2, 2, 2, 2, 2, 2, 2, 1, 1, 1, 1, 1, 1, 1, 1, 1, 1, 1, 1, 1, 1, 1, 1, 1, 1, 1, 1, 1, 1, 1, 1, 1, 1, 1, 1, 1, 1, 1, 1, 1, 1, 1, 1, 1, 1, 1, 1, 1, 1, 1, 1, 1, 1, 1, 1, 1, 1, 1, 1, 1, 1, 1, 1, 1, 1, 1, 1, 1, 1, 1, 1, 1, 1, 1, 1, 1, 1, 1, 1, 1, 1, 1, 1, 1, 1, 1, 1, 1, 1, 1, 1, 1, 1, 1, 1, 1, 1, 1, 1, 1, 1, 1, 1, 1, 1, 1, 1, 1, 1, 1, 1, 1, 1, 1, 1, 1, 1, 1, 1, 1, 1, 1, 1, 1, 1, 1, 1, 1, 1, 1, 1, 1, 1, 1, 1, 1, 1, 1, 1, 1, 1, 1, 1, 1, 1, 1, 1, 1, 1, 1, 1, 1, 1, 1, 1, 1, 1, 1, 1, 1, 1, 1, 1, 1, 1, 1, 1, 1, 1, 1, 1, 1, 1, 1, 1, 1, 1, 1, 1, 1, 1, 1, 1, 1, 1, 1, 1, 1, 1, 1, 1, 1, 1, 1, 1, 1, 1, 1, 1, 1, 1, 1, 1, 1, 1, 1, 1, 1, 1, 1, 1, 1, 1, 1, 1, 2, 2, 2, 2, 1, 2, 2, 2, 2, 2, 2, 2, 2, 2, 2, 2, 2, 2, 2, 2, 2, 2, 2, 2, 2, 2, 2, 2, 2, 2, 2, 2, 2, 2, 0, 0, 0, 0, 0, 0])
me_cube_001.materials.append(mat_grey)
me_cube_001.materials.append(mat_white)
me_cube_001.materials.append(mat_blue)
me_cube_001.use_remesh_preserve_volume = False
me_cube_001.use_remesh_preserve_attributes = False
me_cube_001.use_mirror_vertex_groups = False
me_cube_001.update()

# ---- objects
ob_button = bpy.data.objects.new('Button', me_cube_001)
ob_lamp = bpy.data.objects.new('Lamp', light_lamp)
ob_camera = bpy.data.objects.new('Camera', cam_camera)

# ---- transforms, parenting, visibility, modifiers, constraints
ob_button.location = (0.0, 2.0, 0.8692)
ob_button.scale = (-0.3829, -0.3829, -0.3829)
ob_button.lineart.crease_threshold = 0.0
ob_lamp.location = (-47.85, 15.87, 18.29)
ob_lamp.rotation_euler = (4.701, 2.532, 0.9369)
ob_lamp.lock_rotations_4d = False
ob_lamp.empty_display_type = 'ARROWS'
ob_lamp.color = (0.0, 0.0, 0.0, 0.0)
ob_lamp.lineart.crease_threshold = 0.0
ob_camera.location = (1.188, 12.77, 6.171)
ob_camera.rotation_euler = (10.0, -1.102, 0.9658)
ob_camera.lock_rotations_4d = False
ob_camera.empty_display_type = 'ARROWS'
ob_camera.color = (0.0, 0.0, 0.0, 0.0)
ob_camera.display_type = 'WIRE'
ob_camera.lineart.crease_threshold = 0.0

# ---- collection membership
col_collection_1.objects.link(ob_button)
col_collection_1.objects.link(ob_lamp)
col_collection_1.objects.link(ob_camera)

# ---- scene / render settings (as saved in the file)
scene.camera = ob_camera
scene.frame_start = 1; scene.frame_end = 250; scene.frame_set(0)
scene.render.engine = 'BLENDER_EEVEE_NEXT'
scene.render.resolution_percentage = 50
scene.render.dither_intensity = 0.0
scene.cycles.use_denoising = False
scene.cycles.samples = 10
scene.cycles.sampling_pattern = 'TABULATED_SOBOL'
scene.cycles.light_sampling_threshold = 0.0
scene.cycles.use_adaptive_sampling = False
scene.cycles.use_light_tree = False
scene.cycles.blur_glossy = 0.0
scene.cycles.pixel_filter_type = 'GAUSSIAN'
scene.cycles.sample_clamp_indirect = 0.0
scene.view_settings.view_transform = 'Standard'
bpy.context.view_layer.update()
